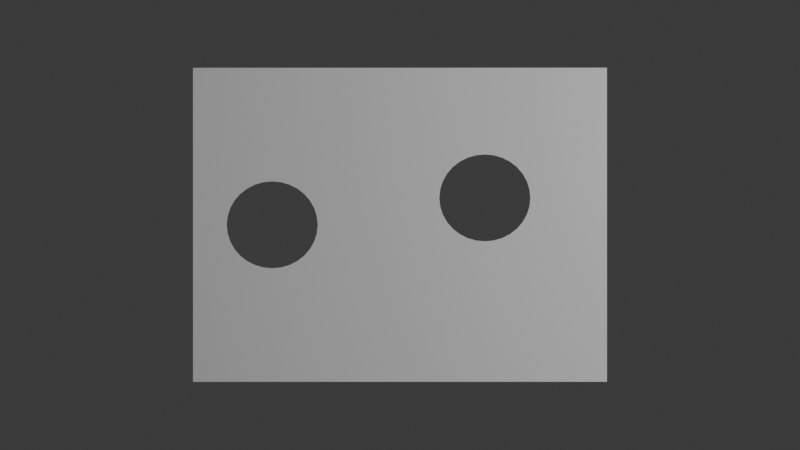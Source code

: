 # Source: Page_with_collision.blend  (saved by Blender 4.0.36; exported with 4.5.12 LTS)
import bpy
from mathutils import Matrix  # noqa: F401  (used for matrix-valued properties, if any)

bpy.ops.wm.read_factory_settings(use_empty=True)
scene = bpy.context.scene
scene.name = 'Scene'

# ---- collections
col_collection = bpy.data.collections.new('Collection'); scene.collection.children.link(col_collection)

# ---- materials (node trees are filled in below, after node groups)
mat_material = bpy.data.materials.new('Material')
mat_material.alpha_threshold = 0.0
mat_material.use_transparent_shadow = False
mat_material.roughness = 0.5
mat_material.line_color = (0.0, 0.0, 0.0, 1.0)

# ---- material node trees
mat_material.use_nodes = True; mat_material.node_tree.nodes.clear()
_N = mat_material.node_tree.nodes; _L = mat_material.node_tree.links
n0 = _N.new('ShaderNodeOutputMaterial'); n0.name = 'Material Output'; n0.location = (300, 300)
n1 = _N.new('ShaderNodeBsdfPrincipled'); n1.name = 'Principled BSDF'; n1.location = (10, 300)
n1.inputs[3].default_value = 1.45
_L.new(n1.outputs[0], n0.inputs[0])
n0.is_active_output = True

# ---- world
world_world = bpy.data.worlds.new('World'); scene.world = world_world
world_world.use_nodes = True; world_world.node_tree.nodes.clear()
_N = world_world.node_tree.nodes; _L = world_world.node_tree.links
n0 = _N.new('ShaderNodeOutputWorld'); n0.name = 'World Output'; n0.location = (300, 300)
n1 = _N.new('ShaderNodeBackground'); n1.name = 'Background'; n1.location = (10, 300)
n1.inputs[0].default_value = (0.05088, 0.05088, 0.05088, 1.0)
_L.new(n1.outputs[0], n0.inputs[0])
n0.is_active_output = True
world_world.color = (0.05088, 0.05088, 0.05088)
world_world.use_sun_shadow = False
world_world.sun_shadow_jitter_overblur = 0.0

# ---- cameras
cam_camera = bpy.data.cameras.new('Camera')
cam_camera.clip_end = 100.0
cam_camera.ortho_scale = 7.314

# ---- lights
light_light = bpy.data.lights.new('Light', 'POINT')
light_light.transmission_factor = 0.0
light_light.use_soft_falloff = False
light_light.energy = 1000.0
light_light.shadow_soft_size = 0.1
light_light.shadow_maximum_resolution = 0.006
light_light.use_absolute_resolution = True

# ---- meshes
me_cube = bpy.data.meshes.new('Cube')
me_cube.from_pydata([(1.0, 1.0, 1.0), (1.0, 1.0, -1.0), (1.0, -1.0, 1.0), (1.0, -1.0, -1.0), (-1.0, 1.0, 1.0), (-1.0, 1.0, -1.0), (-1.0, -1.0, 1.0), (-1.0, -1.0, -1.0), (-0.1055, -0.41, 1.0), (-0.1001, -0.4529, 1.0), (-0.1001, -0.3671, 1.0), (-0.0588, -0.5322, 1.0), (-0.0588, -0.2878, 1.0), (-0.08438, -0.4942, 1.0), (-0.08438, -0.3258, 1.0), (0.01757, -0.5929, 1.0), (0.01757, -0.2271, 1.0), (0.1174, -0.6258, 1.0), (0.1174, -0.1942, 1.0), (0.06543, -0.6133, 1.0), (0.06543, -0.2067, 1.0), (-0.02438, -0.5656, 1.0), (-0.02438, -0.2544, 1.0), (0.2254, -0.6258, 1.0), (0.2254, -0.1942, 1.0), (0.3252, -0.5929, 1.0), (0.3252, -0.2271, 1.0), (0.2773, -0.6133, 1.0), (0.2773, -0.2067, 1.0), (0.4015, -0.5322, 1.0), (0.4015, -0.2878, 1.0), (0.4482, -0.41, 1.0), (0.4429, -0.4529, 1.0), (0.4429, -0.3671, 1.0), (0.4271, -0.4942, 1.0), (0.4271, -0.3258, 1.0), (0.3671, -0.5656, 1.0), (0.3671, -0.2544, 1.0), (0.1714, -0.19, 1.0), (0.1714, -0.63, 1.0), (0.2254, -0.1942, -1.0), (0.3671, -0.2544, -1.0), (0.3252, -0.2271, -1.0), (0.2773, -0.2067, -1.0), (0.4271, -0.3258, -1.0), (0.4482, -0.41, -1.0), (0.4429, -0.3671, -1.0), (0.4015, -0.2878, -1.0), (-0.1001, -0.4529, -1.0), (-0.1055, -0.41, -1.0), (-0.08438, -0.4942, -1.0), (-0.08438, -0.3258, -1.0), (-0.1001, -0.3671, -1.0), (0.01757, -0.5929, -1.0), (0.01757, -0.2271, -1.0), (-0.02438, -0.5656, -1.0), (-0.02438, -0.2544, -1.0), (0.06543, -0.6133, -1.0), (-0.0588, -0.5322, -1.0), (-0.0588, -0.2878, -1.0), (0.1174, -0.1942, -1.0), (0.2254, -0.6258, -1.0), (0.1714, -0.63, -1.0), (0.1174, -0.6258, -1.0), (0.1714, -0.19, -1.0), (0.3671, -0.5656, -1.0), (0.3252, -0.5929, -1.0), (0.4429, -0.4529, -1.0), (0.4015, -0.5322, -1.0), (0.4271, -0.4942, -1.0), (0.2773, -0.6133, -1.0), (0.06543, -0.2067, -1.0), (-0.2768, 0.6174, 1.0), (-0.2715, 0.5745, 1.0), (-0.2715, 0.6603, 1.0), (-0.2302, 0.4952, 1.0), (-0.2302, 0.7397, 1.0), (-0.2557, 0.5332, 1.0), (-0.2557, 0.7016, 1.0), (-0.1538, 0.4345, 1.0), (-0.1538, 0.8004, 1.0), (-0.054, 0.4017, 1.0), (-0.054, 0.8332, 1.0), (-0.1059, 0.4142, 1.0), (-0.1059, 0.8207, 1.0), (-0.1957, 0.4619, 1.0), (-0.1957, 0.773, 1.0), (0.054, 0.4017, 1.0), (0.054, 0.8332, 1.0), (0.1957, 0.4619, 1.0), (0.1538, 0.4345, 1.0), (0.1538, 0.8004, 1.0), (0.1059, 0.4142, 1.0), (0.1059, 0.8207, 1.0), (0.2302, 0.4952, 1.0), (0.2302, 0.7397, 1.0), (0.2768, 0.6174, 1.0), (0.2715, 0.6603, 1.0), (0.2715, 0.5745, 1.0), (0.2557, 0.7016, 1.0), (0.2557, 0.5332, 1.0), (0.1957, 0.773, 1.0), (0.0, 0.8374, 1.0), (0.0, 0.3974, 1.0), (-0.2768, 0.6174, -1.0), (-0.2715, 0.5745, -1.0), (-0.2715, 0.6603, -1.0), (-0.2557, 0.5332, -1.0), (-0.2302, 0.7397, -1.0), (-0.2302, 0.4952, -1.0), (-0.2557, 0.7016, -1.0), (-0.1957, 0.4619, -1.0), (-0.1538, 0.8004, -1.0), (-0.054, 0.4017, -1.0), (-0.1059, 0.4142, -1.0), (-0.054, 0.8332, -1.0), (-0.1538, 0.4345, -1.0), (-0.1059, 0.8207, -1.0), (-0.1957, 0.773, -1.0), (0.054, 0.4017, -1.0), (0.054, 0.8332, -1.0), (0.1538, 0.4345, -1.0), (0.1538, 0.8004, -1.0), (0.1059, 0.4142, -1.0), (0.1059, 0.8207, -1.0), (0.2302, 0.4952, -1.0), (0.2302, 0.7397, -1.0), (0.2768, 0.6174, -1.0), (0.2715, 0.6603, -1.0), (0.2715, 0.5745, -1.0), (0.2557, 0.7016, -1.0), (0.2557, 0.5332, -1.0), (0.1957, 0.773, -1.0), (0.1957, 0.4619, -1.0), (0.0, 0.8374, -1.0), (0.0, 0.3974, -1.0)], [], [(11, 13, 6, 2, 29, 36, 25, 27, 23, 39, 17, 19, 15, 21), (87, 18, 38, 24, 28, 26, 37, 30, 35, 33, 31, 32, 34, 29, 2, 0, 99, 97, 96, 98, 100, 94, 89, 90, 92), (99, 0, 4, 6, 13, 9, 8, 10, 14, 12, 22, 16, 20, 18, 87, 103, 81, 83, 79, 85, 75, 77, 73, 72, 74, 78, 76, 86, 80, 84, 82, 102, 88, 93, 91, 101, 95), (3, 2, 6, 7), (7, 6, 4, 5), (110, 5, 1, 130, 126, 132, 122, 124, 120, 134, 115, 117, 112, 118, 108), (130, 1, 3, 68, 69, 67, 45, 46, 44, 47, 41, 42, 43, 40, 64, 60, 71, 54, 56, 59, 51, 52, 49, 48, 50, 7, 5, 110, 106, 104, 105, 107, 109, 111, 116, 114, 113, 135, 119, 123, 121, 133, 125, 131, 129, 127, 128), (65, 68, 3, 7, 50, 58, 55, 53, 57, 63, 62, 61, 70, 66), (1, 0, 2, 3), (5, 4, 0, 1), (40, 24, 38, 64), (43, 28, 24, 40), (42, 26, 28, 43), (41, 37, 26, 42), (47, 30, 37, 41), (35, 30, 47, 44), (33, 35, 44, 46), (31, 33, 46, 45), (32, 31, 45, 67), (34, 32, 67, 69), (29, 34, 69, 68), (36, 29, 68, 65), (25, 36, 65, 66), (27, 25, 66, 70), (23, 27, 70, 61), (39, 23, 61, 62), (17, 39, 62, 63), (19, 17, 63, 57), (15, 19, 57, 53), (21, 15, 53, 55), (11, 21, 55, 58), (50, 13, 11, 58), (48, 9, 13, 50), (49, 8, 9, 48), (52, 10, 8, 49), (51, 14, 10, 52), (59, 12, 14, 51), (56, 22, 12, 59), (54, 16, 22, 56), (71, 20, 16, 54), (60, 18, 20, 71), (64, 38, 18, 60), (120, 88, 102, 134), (124, 93, 88, 120), (122, 91, 93, 124), (132, 101, 91, 122), (126, 95, 101, 132), (99, 95, 126, 130), (97, 99, 130, 128), (96, 97, 128, 127), (98, 96, 127, 129), (100, 98, 129, 131), (94, 100, 131, 125), (89, 94, 125, 133), (90, 89, 133, 121), (92, 90, 121, 123), (87, 92, 123, 119), (103, 87, 119, 135), (81, 103, 135, 113), (83, 81, 113, 114), (79, 83, 114, 116), (85, 79, 116, 111), (75, 85, 111, 109), (107, 77, 75, 109), (105, 73, 77, 107), (104, 72, 73, 105), (106, 74, 72, 104), (110, 78, 74, 106), (108, 76, 78, 110), (118, 86, 76, 108), (112, 80, 86, 118), (117, 84, 80, 112), (115, 82, 84, 117), (134, 102, 82, 115)])
me_cube.polygons.foreach_set('material_index', [0, 0, 0, 0, 0, 0, 0, 0, 0, 0, 18656, 18656, 18656, 18656, 18656, 18656, 18656, 18656, 18656, 18656, 18656, 18656, 18656, 18656, 18656, 18656, 18656, 18656, 18656, 18656, 18656, 18656, 18656, 18656, 18656, 18656, 18656, 18656, 18656, 18656, 18656, 18656, 28768, 28768, 28768, 28768, 28768, 28768, 28768, 28768, 28768, 28768, 28768, 28768, 28768, 28768, 28768, 28768, 28768, 28768, 28768, 28768, 28768, 28768, 28768, 28768, 28768, 28768, 28768, 28768, 28768, 28768, 28768, 28768])
_uv = me_cube.uv_layers.new(name='UVMap')
_uv.uv.foreach_set('vector', [0.7574, 0.6915, 0.7605, 0.6868, 0.875, 0.75, 0.625, 0.75, 0.6998, 0.6915, 0.7041, 0.6957, 0.7094, 0.6991, 0.7153, 0.7017, 0.7218, 0.7032, 0.7286, 0.7038, 0.7353, 0.7032, 0.7418, 0.7017, 0.7478, 0.6991, 0.753, 0.6957, 0.7432, 0.5748, 0.7353, 0.6493, 0.7286, 0.6487, 0.7218, 0.6493, 0.7153, 0.6508, 0.7094, 0.6534, 0.7041, 0.6568, 0.6998, 0.661, 0.6966, 0.6657, 0.6946, 0.6709, 0.694, 0.6762, 0.6946, 0.6816, 0.6966, 0.6868, 0.6998, 0.6915, 0.625, 0.75, 0.625, 0.5, 0.718, 0.5373, 0.7161, 0.5425, 0.7154, 0.5478, 0.7161, 0.5532, 0.718, 0.5583, 0.7212, 0.5631, 0.7255, 0.5673, 0.7308, 0.5707, 0.7368, 0.5732, 0.718, 0.5373, 0.625, 0.5, 0.875, 0.5, 0.875, 0.75, 0.7605, 0.6868, 0.7625, 0.6816, 0.7632, 0.6762, 0.7625, 0.6709, 0.7605, 0.6657, 0.7574, 0.661, 0.753, 0.6568, 0.7478, 0.6534, 0.7418, 0.6508, 0.7353, 0.6493, 0.7432, 0.5748, 0.75, 0.5753, 0.7568, 0.5748, 0.7632, 0.5732, 0.7692, 0.5707, 0.7745, 0.5673, 0.7788, 0.5631, 0.782, 0.5583, 0.7839, 0.5532, 0.7846, 0.5478, 0.7839, 0.5425, 0.782, 0.5373, 0.7788, 0.5325, 0.7745, 0.5284, 0.7692, 0.525, 0.7632, 0.5224, 0.7568, 0.5209, 0.75, 0.5203, 0.7432, 0.5208, 0.7368, 0.5224, 0.7308, 0.525, 0.7255, 0.5284, 0.7212, 0.5325, 0.375, 0.75, 0.625, 0.75, 0.625, 1.0, 0.375, 1.0, 0.375, 0.0, 0.625, 0.0, 0.625, 0.25, 0.375, 0.25, 0.218, 0.5373, 0.125, 0.5, 0.375, 0.5, 0.282, 0.5373, 0.2788, 0.5325, 0.2745, 0.5284, 0.2692, 0.525, 0.2632, 0.5224, 0.2568, 0.5208, 0.25, 0.5203, 0.2432, 0.5209, 0.2368, 0.5224, 0.2308, 0.525, 0.2255, 0.5284, 0.2212, 0.5325, 0.282, 0.5373, 0.375, 0.5, 0.375, 0.75, 0.3002, 0.6915, 0.3034, 0.6868, 0.3054, 0.6816, 0.306, 0.6762, 0.3054, 0.6709, 0.3034, 0.6657, 0.3002, 0.661, 0.2959, 0.6568, 0.2906, 0.6534, 0.2847, 0.6508, 0.2782, 0.6493, 0.2714, 0.6488, 0.2647, 0.6493, 0.2582, 0.6508, 0.2522, 0.6534, 0.247, 0.6568, 0.2426, 0.661, 0.2395, 0.6657, 0.2375, 0.6709, 0.2368, 0.6762, 0.2375, 0.6816, 0.2395, 0.6868, 0.125, 0.75, 0.125, 0.5, 0.218, 0.5373, 0.2161, 0.5425, 0.2154, 0.5478, 0.2161, 0.5532, 0.218, 0.5583, 0.2212, 0.5631, 0.2255, 0.5673, 0.2308, 0.5707, 0.2368, 0.5732, 0.2432, 0.5748, 0.25, 0.5753, 0.2568, 0.5748, 0.2632, 0.5732, 0.2692, 0.5707, 0.2745, 0.5673, 0.2788, 0.5631, 0.282, 0.5583, 0.2839, 0.5532, 0.2846, 0.5478, 0.2839, 0.5425, 0.2959, 0.6957, 0.3002, 0.6915, 0.375, 0.75, 0.125, 0.75, 0.2395, 0.6868, 0.2426, 0.6915, 0.247, 0.6957, 0.2522, 0.6991, 0.2582, 0.7017, 0.2647, 0.7032, 0.2714, 0.7038, 0.2782, 0.7032, 0.2847, 0.7017, 0.2906, 0.6991, 0.375, 0.5, 0.625, 0.5, 0.625, 0.75, 0.375, 0.75, 0.375, 0.25, 0.625, 0.25, 0.625, 0.5, 0.375, 0.5, 0.9688, 0.7497, 0.9688, 0.7503, 1.0, 0.7503, 1.0, 0.7497, 0.9375, 0.7497, 0.9375, 0.7503, 0.9688, 0.7503, 0.9688, 0.7497, 0.9062, 0.7497, 0.9062, 0.7503, 0.9375, 0.7503, 0.9375, 0.7497, 0.875, 0.7497, 0.875, 0.7503, 0.9062, 0.7503, 0.9062, 0.7497, 0.8438, 0.7497, 0.8438, 0.7503, 0.875, 0.7503, 0.875, 0.7497, 0.8125, 0.7503, 0.8438, 0.7503, 0.8438, 0.7497, 0.8125, 0.7497, 0.7812, 0.7503, 0.8125, 0.7503, 0.8125, 0.7497, 0.7812, 0.7497, 0.75, 0.7503, 0.7812, 0.7503, 0.7812, 0.7497, 0.75, 0.7497, 0.7188, 0.7503, 0.75, 0.7503, 0.75, 0.7497, 0.7188, 0.7497, 0.6875, 0.7503, 0.7188, 0.7503, 0.7188, 0.7497, 0.6875, 0.7497, 0.6562, 0.7503, 0.6875, 0.7503, 0.6875, 0.7497, 0.6562, 0.7497, 0.625, 0.7503, 0.6562, 0.7503, 0.6562, 0.7497, 0.625, 0.7497, 0.5938, 0.7503, 0.625, 0.7503, 0.625, 0.7497, 0.5938, 0.7497, 0.5625, 0.7503, 0.5938, 0.7503, 0.5938, 0.7497, 0.5625, 0.7497, 0.5312, 0.7503, 0.5625, 0.7503, 0.5625, 0.7497, 0.5312, 0.7497, 0.5, 0.7503, 0.5312, 0.7503, 0.5312, 0.7497, 0.5, 0.7497, 0.4688, 0.7503, 0.5, 0.7503, 0.5, 0.7497, 0.4688, 0.7497, 0.4375, 0.7503, 0.4688, 0.7503, 0.4688, 0.7497, 0.4375, 0.7497, 0.4062, 0.7503, 0.4375, 0.7503, 0.4375, 0.7497, 0.4062, 0.7497, 0.375, 0.7503, 0.4062, 0.7503, 0.4062, 0.7497, 0.375, 0.7497, 0.3438, 0.7503, 0.375, 0.7503, 0.375, 0.7497, 0.3438, 0.7497, 0.3125, 0.7497, 0.3125, 0.7503, 0.3438, 0.7503, 0.3438, 0.7497, 0.2812, 0.7497, 0.2812, 0.7503, 0.3125, 0.7503, 0.3125, 0.7497, 0.25, 0.7497, 0.25, 0.7503, 0.2812, 0.7503, 0.2812, 0.7497, 0.2188, 0.7497, 0.2188, 0.7503, 0.25, 0.7503, 0.25, 0.7497, 0.1875, 0.7497, 0.1875, 0.7503, 0.2188, 0.7503, 0.2188, 0.7497, 0.1562, 0.7497, 0.1562, 0.7503, 0.1875, 0.7503, 0.1875, 0.7497, 0.125, 0.7497, 0.125, 0.7503, 0.1562, 0.7503, 0.1562, 0.7497, 0.09375, 0.7497, 0.09375, 0.7503, 0.125, 0.7503, 0.125, 0.7497, 0.0625, 0.7497, 0.0625, 0.7503, 0.09375, 0.7503, 0.09375, 0.7497, 0.03125, 0.7497, 0.03125, 0.7503, 0.0625, 0.7503, 0.0625, 0.7497, 0.0, 0.7497, 0.0, 0.7503, 0.03125, 0.7503, 0.03125, 0.7497, 0.9688, 0.7497, 0.9688, 0.7503, 1.0, 0.7503, 1.0, 0.7497, 0.9375, 0.7497, 0.9375, 0.7503, 0.9688, 0.7503, 0.9688, 0.7497, 0.9062, 0.7497, 0.9062, 0.7503, 0.9375, 0.7503, 0.9375, 0.7497, 0.875, 0.7497, 0.875, 0.7503, 0.9062, 0.7503, 0.9062, 0.7497, 0.8438, 0.7497, 0.8438, 0.7503, 0.875, 0.7503, 0.875, 0.7497, 0.8125, 0.7503, 0.8438, 0.7503, 0.8438, 0.7497, 0.8125, 0.7497, 0.7812, 0.7503, 0.8125, 0.7503, 0.8125, 0.7497, 0.7812, 0.7497, 0.75, 0.7503, 0.7812, 0.7503, 0.7812, 0.7497, 0.75, 0.7497, 0.7188, 0.7503, 0.75, 0.7503, 0.75, 0.7497, 0.7188, 0.7497, 0.6875, 0.7503, 0.7188, 0.7503, 0.7188, 0.7497, 0.6875, 0.7497, 0.6562, 0.7503, 0.6875, 0.7503, 0.6875, 0.7497, 0.6562, 0.7497, 0.625, 0.7503, 0.6562, 0.7503, 0.6562, 0.7497, 0.625, 0.7497, 0.5938, 0.7503, 0.625, 0.7503, 0.625, 0.7497, 0.5938, 0.7497, 0.5625, 0.7503, 0.5938, 0.7503, 0.5938, 0.7497, 0.5625, 0.7497, 0.5312, 0.7503, 0.5625, 0.7503, 0.5625, 0.7497, 0.5312, 0.7497, 0.5, 0.7503, 0.5312, 0.7503, 0.5312, 0.7497, 0.5, 0.7497, 0.4688, 0.7503, 0.5, 0.7503, 0.5, 0.7497, 0.4688, 0.7497, 0.4375, 0.7503, 0.4688, 0.7503, 0.4688, 0.7497, 0.4375, 0.7497, 0.4062, 0.7503, 0.4375, 0.7503, 0.4375, 0.7497, 0.4062, 0.7497, 0.375, 0.7503, 0.4062, 0.7503, 0.4062, 0.7497, 0.375, 0.7497, 0.3438, 0.7503, 0.375, 0.7503, 0.375, 0.7497, 0.3438, 0.7497, 0.3125, 0.7497, 0.3125, 0.7503, 0.3438, 0.7503, 0.3438, 0.7497, 0.2812, 0.7497, 0.2812, 0.7503, 0.3125, 0.7503, 0.3125, 0.7497, 0.25, 0.7497, 0.25, 0.7503, 0.2812, 0.7503, 0.2812, 0.7497, 0.2188, 0.7497, 0.2188, 0.7503, 0.25, 0.7503, 0.25, 0.7497, 0.1875, 0.7497, 0.1875, 0.7503, 0.2188, 0.7503, 0.2188, 0.7497, 0.1562, 0.7497, 0.1562, 0.7503, 0.1875, 0.7503, 0.1875, 0.7497, 0.125, 0.7497, 0.125, 0.7503, 0.1562, 0.7503, 0.1562, 0.7497, 0.09375, 0.7497, 0.09375, 0.7503, 0.125, 0.7503, 0.125, 0.7497, 0.0625, 0.7497, 0.0625, 0.7503, 0.09375, 0.7503, 0.09375, 0.7497, 0.03125, 0.7497, 0.03125, 0.7503, 0.0625, 0.7503, 0.0625, 0.7497, 0.0, 0.7497, 0.0, 0.7503, 0.03125, 0.7503, 0.03125, 0.7497])
me_cube.materials.append(mat_material)
me_cube.use_mirror_vertex_groups = False
me_cube.update()

# ---- objects
ob_page = bpy.data.objects.new('Page', me_cube)
ob_light = bpy.data.objects.new('Light', light_light)
ob_camera = bpy.data.objects.new('Camera', cam_camera)

# ---- transforms, parenting, visibility, modifiers, constraints
ob_page.location = (0.0, 0.0, 0.0)
ob_page.rotation_euler = (0.0, 0.0, 1.571)
ob_page.scale = (0.7586, 1.0, 0.001359)
ob_page.lock_rotations_4d = False
ob_page.empty_display_type = 'ARROWS'
ob_page.lineart.crease_threshold = 0.0
ob_light.location = (4.076, 1.005, 5.904)
ob_light.rotation_euler = (0.6503, 0.05522, 1.866)
ob_light.lock_rotations_4d = False
ob_light.empty_display_type = 'ARROWS'
ob_light.color = (0.0, 0.0, 0.0, 0.0)
ob_light.lineart.crease_threshold = 0.0
ob_camera.location = (0.0, 0.0, 5.37)
ob_camera.rotation_euler = (6.283, 0.0, 0.0)
ob_camera.lock_rotations_4d = False
ob_camera.empty_display_type = 'ARROWS'
ob_camera.color = (0.0, 0.0, 0.0, 0.0)
ob_camera.display_type = 'WIRE'
ob_camera.lineart.crease_threshold = 0.0

# ---- collection membership
col_collection.objects.link(ob_page)
col_collection.objects.link(ob_light)
col_collection.objects.link(ob_camera)

# ---- scene / render settings (as saved in the file)
scene.camera = ob_camera
scene.frame_start = 1; scene.frame_end = 250; scene.frame_set(0)
scene.render.engine = 'BLENDER_EEVEE_NEXT'
scene.cycles.sampling_pattern = 'TABULATED_SOBOL'
bpy.context.view_layer.update()
